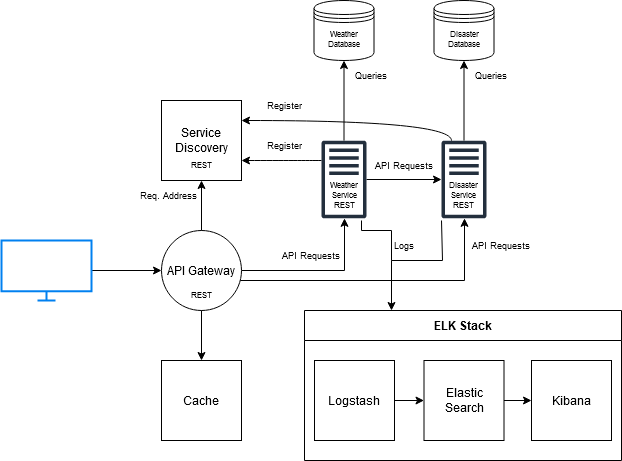

The diagram above was exported from draw.io. Its source (the exported page's mxGraphModel, read from the mxfile embedded in the PNG):
<mxGraphModel dx="880" dy="462" grid="1" gridSize="10" guides="1" tooltips="1" connect="1" arrows="1" fold="1" page="1" pageScale="1" pageWidth="850" pageHeight="1100" math="0" shadow="0">
  <root>
    <mxCell id="0" />
    <mxCell id="1" parent="0" />
    <mxCell id="XJQLEFnHiCzQ1uOcTvnr-6" value="" style="edgeStyle=orthogonalEdgeStyle;rounded=0;orthogonalLoop=1;jettySize=auto;html=1;" edge="1" parent="1" source="XJQLEFnHiCzQ1uOcTvnr-1" target="XJQLEFnHiCzQ1uOcTvnr-2">
      <mxGeometry relative="1" as="geometry" />
    </mxCell>
    <mxCell id="XJQLEFnHiCzQ1uOcTvnr-1" value="" style="html=1;verticalLabelPosition=bottom;align=center;labelBackgroundColor=#ffffff;verticalAlign=top;strokeWidth=2;strokeColor=#0080F0;shadow=0;dashed=0;shape=mxgraph.ios7.icons.monitor;" vertex="1" parent="1">
      <mxGeometry x="40" y="340" width="90" height="60" as="geometry" />
    </mxCell>
    <mxCell id="XJQLEFnHiCzQ1uOcTvnr-26" style="edgeStyle=orthogonalEdgeStyle;rounded=0;orthogonalLoop=1;jettySize=auto;html=1;endArrow=classic;endFill=1;" edge="1" parent="1" source="XJQLEFnHiCzQ1uOcTvnr-2" target="XJQLEFnHiCzQ1uOcTvnr-16">
      <mxGeometry relative="1" as="geometry">
        <mxPoint x="370" y="320" as="targetPoint" />
        <Array as="points">
          <mxPoint x="383" y="370" />
        </Array>
      </mxGeometry>
    </mxCell>
    <mxCell id="XJQLEFnHiCzQ1uOcTvnr-27" style="edgeStyle=orthogonalEdgeStyle;rounded=0;orthogonalLoop=1;jettySize=auto;html=1;startArrow=none;startFill=0;endArrow=classic;endFill=1;" edge="1" parent="1" source="XJQLEFnHiCzQ1uOcTvnr-2" target="XJQLEFnHiCzQ1uOcTvnr-12">
      <mxGeometry relative="1" as="geometry">
        <mxPoint x="490" y="320" as="targetPoint" />
        <Array as="points">
          <mxPoint x="503" y="380" />
        </Array>
      </mxGeometry>
    </mxCell>
    <mxCell id="XJQLEFnHiCzQ1uOcTvnr-2" value="API Gateway" style="ellipse;whiteSpace=wrap;html=1;aspect=fixed;" vertex="1" parent="1">
      <mxGeometry x="200" y="330" width="80" height="80" as="geometry" />
    </mxCell>
    <mxCell id="XJQLEFnHiCzQ1uOcTvnr-5" value="Service Discovery" style="whiteSpace=wrap;html=1;aspect=fixed;" vertex="1" parent="1">
      <mxGeometry x="200" y="200" width="80" height="80" as="geometry" />
    </mxCell>
    <mxCell id="XJQLEFnHiCzQ1uOcTvnr-8" value="" style="endArrow=classic;startArrow=none;html=1;rounded=0;entryX=0.5;entryY=1;entryDx=0;entryDy=0;exitX=0.5;exitY=0;exitDx=0;exitDy=0;endFill=1;startFill=0;" edge="1" parent="1" source="XJQLEFnHiCzQ1uOcTvnr-2" target="XJQLEFnHiCzQ1uOcTvnr-5">
      <mxGeometry width="50" height="50" relative="1" as="geometry">
        <mxPoint x="230" y="340" as="sourcePoint" />
        <mxPoint x="280" y="290" as="targetPoint" />
      </mxGeometry>
    </mxCell>
    <mxCell id="XJQLEFnHiCzQ1uOcTvnr-9" value="REST" style="text;html=1;strokeColor=none;fillColor=none;align=center;verticalAlign=middle;whiteSpace=wrap;rounded=0;fontSize=8;" vertex="1" parent="1">
      <mxGeometry x="210" y="250" width="60" height="30" as="geometry" />
    </mxCell>
    <mxCell id="XJQLEFnHiCzQ1uOcTvnr-10" value="REST" style="text;html=1;strokeColor=none;fillColor=none;align=center;verticalAlign=middle;whiteSpace=wrap;rounded=0;fontSize=8;" vertex="1" parent="1">
      <mxGeometry x="210" y="380" width="60" height="30" as="geometry" />
    </mxCell>
    <mxCell id="XJQLEFnHiCzQ1uOcTvnr-32" value="" style="edgeStyle=orthogonalEdgeStyle;rounded=0;orthogonalLoop=1;jettySize=auto;html=1;endArrow=classic;endFill=1;" edge="1" parent="1" source="XJQLEFnHiCzQ1uOcTvnr-12" target="XJQLEFnHiCzQ1uOcTvnr-18">
      <mxGeometry relative="1" as="geometry" />
    </mxCell>
    <mxCell id="XJQLEFnHiCzQ1uOcTvnr-34" style="edgeStyle=orthogonalEdgeStyle;rounded=0;orthogonalLoop=1;jettySize=auto;html=1;entryX=1;entryY=0.25;entryDx=0;entryDy=0;curved=1;" edge="1" parent="1" source="XJQLEFnHiCzQ1uOcTvnr-12" target="XJQLEFnHiCzQ1uOcTvnr-5">
      <mxGeometry relative="1" as="geometry">
        <Array as="points">
          <mxPoint x="490" y="220" />
        </Array>
      </mxGeometry>
    </mxCell>
    <mxCell id="XJQLEFnHiCzQ1uOcTvnr-12" value="" style="sketch=0;outlineConnect=0;fontColor=#232F3E;gradientColor=none;fillColor=#232F3D;strokeColor=none;dashed=0;verticalLabelPosition=bottom;verticalAlign=top;align=center;html=1;fontSize=12;fontStyle=0;aspect=fixed;pointerEvents=1;shape=mxgraph.aws4.traditional_server;" vertex="1" parent="1">
      <mxGeometry x="480" y="240" width="45" height="78" as="geometry" />
    </mxCell>
    <mxCell id="XJQLEFnHiCzQ1uOcTvnr-13" value="Cache" style="whiteSpace=wrap;html=1;aspect=fixed;" vertex="1" parent="1">
      <mxGeometry x="200" y="460" width="80" height="80" as="geometry" />
    </mxCell>
    <mxCell id="XJQLEFnHiCzQ1uOcTvnr-15" value="" style="endArrow=classic;startArrow=none;html=1;rounded=0;entryX=0.5;entryY=0;entryDx=0;entryDy=0;exitX=0.5;exitY=1;exitDx=0;exitDy=0;endFill=1;startFill=0;" edge="1" parent="1" source="XJQLEFnHiCzQ1uOcTvnr-10" target="XJQLEFnHiCzQ1uOcTvnr-13">
      <mxGeometry width="50" height="50" relative="1" as="geometry">
        <mxPoint x="250" y="340" as="sourcePoint" />
        <mxPoint x="250" y="290" as="targetPoint" />
      </mxGeometry>
    </mxCell>
    <mxCell id="XJQLEFnHiCzQ1uOcTvnr-31" value="" style="edgeStyle=orthogonalEdgeStyle;rounded=0;orthogonalLoop=1;jettySize=auto;html=1;endArrow=classic;endFill=1;" edge="1" parent="1" source="XJQLEFnHiCzQ1uOcTvnr-16" target="XJQLEFnHiCzQ1uOcTvnr-17">
      <mxGeometry relative="1" as="geometry" />
    </mxCell>
    <mxCell id="XJQLEFnHiCzQ1uOcTvnr-33" style="edgeStyle=orthogonalEdgeStyle;rounded=0;orthogonalLoop=1;jettySize=auto;html=1;entryX=1;entryY=0.75;entryDx=0;entryDy=0;curved=1;" edge="1" parent="1" source="XJQLEFnHiCzQ1uOcTvnr-16" target="XJQLEFnHiCzQ1uOcTvnr-5">
      <mxGeometry relative="1" as="geometry">
        <Array as="points">
          <mxPoint x="340" y="260" />
          <mxPoint x="340" y="260" />
        </Array>
      </mxGeometry>
    </mxCell>
    <mxCell id="XJQLEFnHiCzQ1uOcTvnr-57" value="" style="edgeStyle=orthogonalEdgeStyle;rounded=0;orthogonalLoop=1;jettySize=auto;html=1;" edge="1" parent="1" source="XJQLEFnHiCzQ1uOcTvnr-16" target="XJQLEFnHiCzQ1uOcTvnr-12">
      <mxGeometry relative="1" as="geometry" />
    </mxCell>
    <mxCell id="XJQLEFnHiCzQ1uOcTvnr-16" value="" style="sketch=0;outlineConnect=0;fontColor=#232F3E;gradientColor=none;fillColor=#232F3D;strokeColor=none;dashed=0;verticalLabelPosition=bottom;verticalAlign=top;align=center;html=1;fontSize=12;fontStyle=0;aspect=fixed;pointerEvents=1;shape=mxgraph.aws4.traditional_server;" vertex="1" parent="1">
      <mxGeometry x="360" y="240" width="45" height="78" as="geometry" />
    </mxCell>
    <mxCell id="XJQLEFnHiCzQ1uOcTvnr-17" value="" style="shape=datastore;whiteSpace=wrap;html=1;" vertex="1" parent="1">
      <mxGeometry x="352.5" y="100" width="60" height="60" as="geometry" />
    </mxCell>
    <mxCell id="XJQLEFnHiCzQ1uOcTvnr-18" value="" style="shape=datastore;whiteSpace=wrap;html=1;" vertex="1" parent="1">
      <mxGeometry x="472.5" y="100" width="60" height="60" as="geometry" />
    </mxCell>
    <mxCell id="XJQLEFnHiCzQ1uOcTvnr-35" value="&lt;div&gt;Weather&lt;/div&gt;&lt;div&gt;Service&lt;/div&gt;&lt;div&gt;REST&lt;/div&gt;" style="text;html=1;strokeColor=none;fillColor=none;align=center;verticalAlign=middle;whiteSpace=wrap;rounded=0;fontSize=8;" vertex="1" parent="1">
      <mxGeometry x="352.5" y="280" width="60" height="30" as="geometry" />
    </mxCell>
    <mxCell id="XJQLEFnHiCzQ1uOcTvnr-36" value="&lt;div&gt;Disaster&lt;br&gt;&lt;/div&gt;&lt;div&gt;Service&lt;/div&gt;&lt;div&gt;REST&lt;/div&gt;" style="text;html=1;strokeColor=none;fillColor=none;align=center;verticalAlign=middle;whiteSpace=wrap;rounded=0;fontSize=8;" vertex="1" parent="1">
      <mxGeometry x="472.5" y="280" width="60" height="30" as="geometry" />
    </mxCell>
    <mxCell id="XJQLEFnHiCzQ1uOcTvnr-37" value="Weather Database" style="text;html=1;strokeColor=none;fillColor=none;align=center;verticalAlign=middle;whiteSpace=wrap;rounded=0;fontSize=8;" vertex="1" parent="1">
      <mxGeometry x="352.5" y="124" width="60" height="30" as="geometry" />
    </mxCell>
    <mxCell id="XJQLEFnHiCzQ1uOcTvnr-38" value="Disaster Database" style="text;html=1;strokeColor=none;fillColor=none;align=center;verticalAlign=middle;whiteSpace=wrap;rounded=0;fontSize=8;" vertex="1" parent="1">
      <mxGeometry x="472.5" y="124" width="60" height="30" as="geometry" />
    </mxCell>
    <mxCell id="XJQLEFnHiCzQ1uOcTvnr-41" value="Register" style="text;html=1;strokeColor=none;fillColor=none;align=center;verticalAlign=middle;whiteSpace=wrap;rounded=0;fontSize=9;" vertex="1" parent="1">
      <mxGeometry x="292.5" y="190" width="60" height="30" as="geometry" />
    </mxCell>
    <mxCell id="XJQLEFnHiCzQ1uOcTvnr-42" value="Register" style="text;html=1;strokeColor=none;fillColor=none;align=center;verticalAlign=middle;whiteSpace=wrap;rounded=0;fontSize=9;" vertex="1" parent="1">
      <mxGeometry x="292.5" y="230" width="60" height="30" as="geometry" />
    </mxCell>
    <mxCell id="XJQLEFnHiCzQ1uOcTvnr-43" value="Queries" style="text;html=1;strokeColor=none;fillColor=none;align=center;verticalAlign=middle;whiteSpace=wrap;rounded=0;fontSize=9;" vertex="1" parent="1">
      <mxGeometry x="380" y="160" width="60" height="30" as="geometry" />
    </mxCell>
    <mxCell id="XJQLEFnHiCzQ1uOcTvnr-44" value="Queries" style="text;html=1;strokeColor=none;fillColor=none;align=center;verticalAlign=middle;whiteSpace=wrap;rounded=0;fontSize=9;" vertex="1" parent="1">
      <mxGeometry x="500" y="160" width="60" height="30" as="geometry" />
    </mxCell>
    <mxCell id="XJQLEFnHiCzQ1uOcTvnr-45" value="Req. Address" style="text;html=1;strokeColor=none;fillColor=none;align=center;verticalAlign=middle;whiteSpace=wrap;rounded=0;fontSize=9;" vertex="1" parent="1">
      <mxGeometry x="177" y="280" width="60" height="30" as="geometry" />
    </mxCell>
    <mxCell id="XJQLEFnHiCzQ1uOcTvnr-46" value="API Requests" style="text;html=1;strokeColor=none;fillColor=none;align=center;verticalAlign=middle;whiteSpace=wrap;rounded=0;fontSize=9;" vertex="1" parent="1">
      <mxGeometry x="510" y="330" width="60" height="30" as="geometry" />
    </mxCell>
    <mxCell id="XJQLEFnHiCzQ1uOcTvnr-48" value="API Requests" style="text;html=1;strokeColor=none;fillColor=none;align=center;verticalAlign=middle;whiteSpace=wrap;rounded=0;fontSize=9;" vertex="1" parent="1">
      <mxGeometry x="320" y="340" width="60" height="30" as="geometry" />
    </mxCell>
    <mxCell id="XJQLEFnHiCzQ1uOcTvnr-58" value="API Requests" style="text;html=1;strokeColor=none;fillColor=none;align=center;verticalAlign=middle;whiteSpace=wrap;rounded=0;fontSize=9;" vertex="1" parent="1">
      <mxGeometry x="412.5" y="250" width="60" height="30" as="geometry" />
    </mxCell>
    <mxCell id="XJQLEFnHiCzQ1uOcTvnr-62" value="" style="edgeStyle=orthogonalEdgeStyle;rounded=0;orthogonalLoop=1;jettySize=auto;html=1;" edge="1" parent="1" source="XJQLEFnHiCzQ1uOcTvnr-59" target="XJQLEFnHiCzQ1uOcTvnr-60">
      <mxGeometry relative="1" as="geometry" />
    </mxCell>
    <mxCell id="XJQLEFnHiCzQ1uOcTvnr-59" value="Logstash" style="whiteSpace=wrap;html=1;aspect=fixed;" vertex="1" parent="1">
      <mxGeometry x="353" y="460" width="80" height="80" as="geometry" />
    </mxCell>
    <mxCell id="XJQLEFnHiCzQ1uOcTvnr-63" value="" style="edgeStyle=orthogonalEdgeStyle;rounded=0;orthogonalLoop=1;jettySize=auto;html=1;" edge="1" parent="1" source="XJQLEFnHiCzQ1uOcTvnr-60" target="XJQLEFnHiCzQ1uOcTvnr-61">
      <mxGeometry relative="1" as="geometry" />
    </mxCell>
    <mxCell id="XJQLEFnHiCzQ1uOcTvnr-60" value="Elastic Search" style="whiteSpace=wrap;html=1;aspect=fixed;" vertex="1" parent="1">
      <mxGeometry x="462.5" y="460" width="80" height="80" as="geometry" />
    </mxCell>
    <mxCell id="XJQLEFnHiCzQ1uOcTvnr-61" value="Kibana" style="whiteSpace=wrap;html=1;aspect=fixed;" vertex="1" parent="1">
      <mxGeometry x="570" y="460" width="80" height="80" as="geometry" />
    </mxCell>
    <mxCell id="XJQLEFnHiCzQ1uOcTvnr-66" style="edgeStyle=orthogonalEdgeStyle;rounded=0;orthogonalLoop=1;jettySize=auto;html=1;startArrow=classic;startFill=1;endArrow=none;endFill=0;" edge="1" parent="1" source="XJQLEFnHiCzQ1uOcTvnr-65">
      <mxGeometry relative="1" as="geometry">
        <mxPoint x="480" y="320" as="targetPoint" />
        <Array as="points">
          <mxPoint x="430" y="360" />
          <mxPoint x="481" y="360" />
          <mxPoint x="481" y="320" />
        </Array>
      </mxGeometry>
    </mxCell>
    <mxCell id="XJQLEFnHiCzQ1uOcTvnr-65" value="ELK Stack" style="swimlane;whiteSpace=wrap;html=1;startSize=30;" vertex="1" parent="1">
      <mxGeometry x="343" y="410" width="317" height="150" as="geometry">
        <mxRectangle x="343" y="410" width="100" height="30" as="alternateBounds" />
      </mxGeometry>
    </mxCell>
    <mxCell id="XJQLEFnHiCzQ1uOcTvnr-67" style="edgeStyle=orthogonalEdgeStyle;rounded=0;orthogonalLoop=1;jettySize=auto;html=1;startArrow=none;startFill=0;endArrow=none;endFill=0;" edge="1" parent="1">
      <mxGeometry relative="1" as="geometry">
        <mxPoint x="400" y="320" as="targetPoint" />
        <mxPoint x="430" y="360" as="sourcePoint" />
        <Array as="points">
          <mxPoint x="430" y="330" />
          <mxPoint x="400" y="330" />
        </Array>
      </mxGeometry>
    </mxCell>
    <mxCell id="XJQLEFnHiCzQ1uOcTvnr-68" value="Logs" style="text;html=1;strokeColor=none;fillColor=none;align=center;verticalAlign=middle;whiteSpace=wrap;rounded=0;fontSize=9;" vertex="1" parent="1">
      <mxGeometry x="412.5" y="330" width="60" height="30" as="geometry" />
    </mxCell>
  </root>
</mxGraphModel>